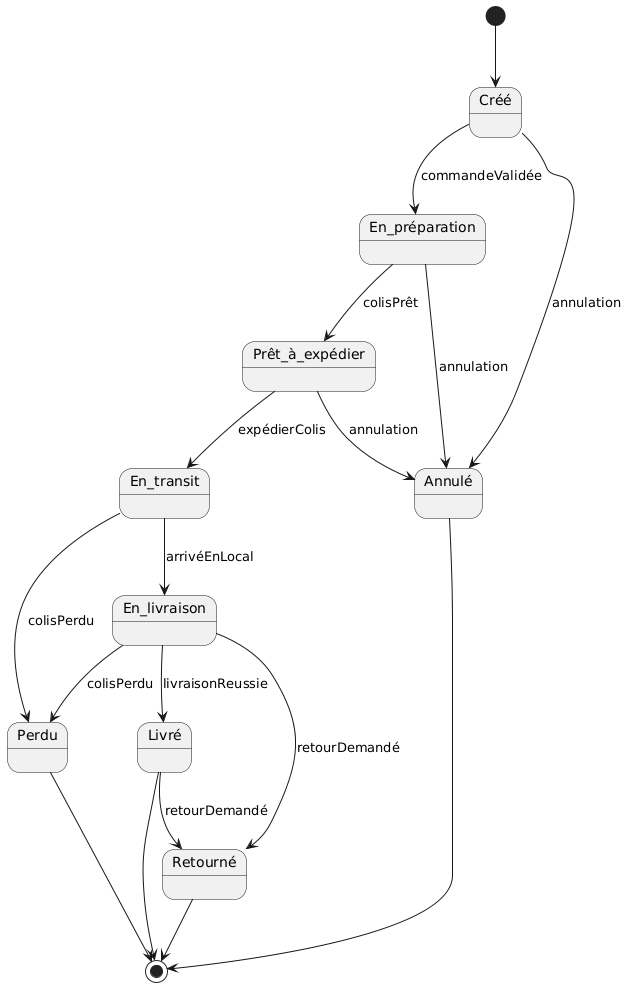

The diagram above was rendered by PlantUML. Its source (embedded in the PNG):
@startuml
[*] --> Créé

Créé --> En_préparation : commandeValidée
En_préparation --> Prêt_à_expédier : colisPrêt
Prêt_à_expédier --> En_transit : expédierColis
En_transit --> En_livraison : arrivéEnLocal
En_livraison --> Livré : livraisonReussie

Créé --> Annulé : annulation
En_préparation --> Annulé : annulation
Prêt_à_expédier --> Annulé : annulation

En_livraison --> Retourné : retourDemandé
Livré --> Retourné : retourDemandé

En_transit --> Perdu : colisPerdu
En_livraison --> Perdu : colisPerdu

Livré --> [*]
Annulé --> [*]
Retourné --> [*]
Perdu --> [*]
@enduml